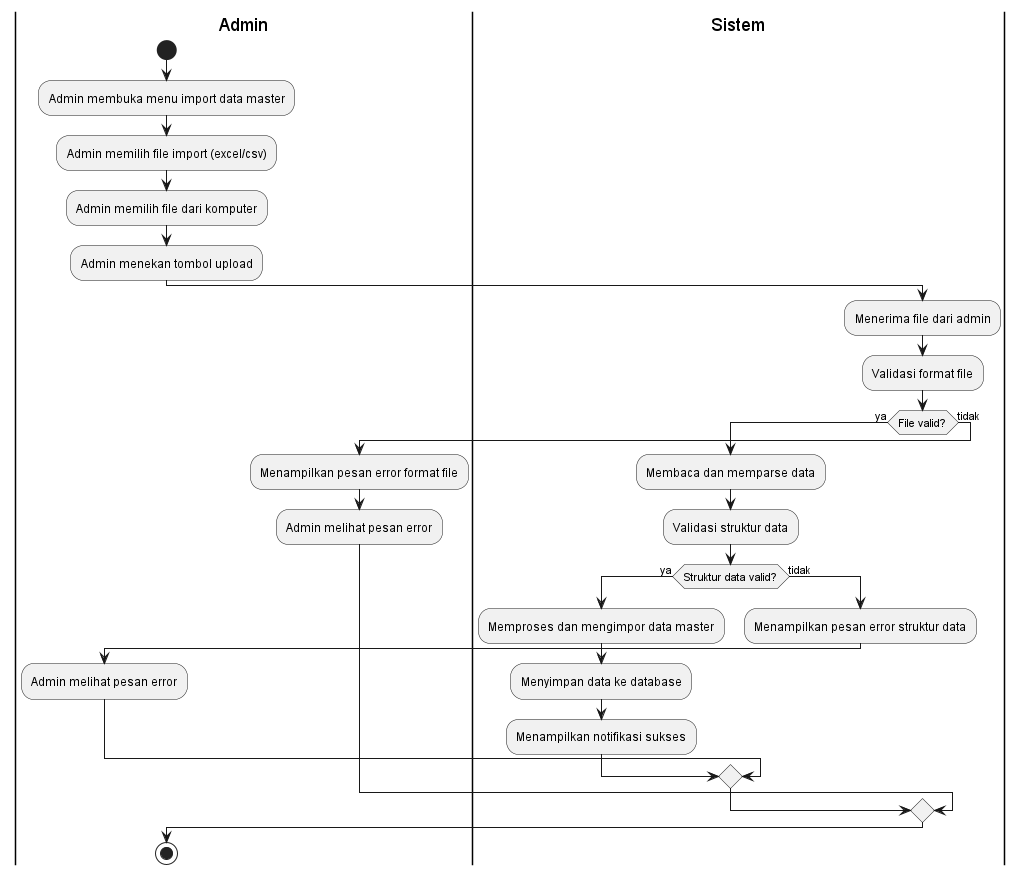

The diagram above was rendered by PlantUML. Its source (embedded in the PNG):
@startuml
|Admin|
start
:Admin membuka menu import data master;
:Admin memilih file import (excel/csv);
:Admin memilih file dari komputer;
:Admin menekan tombol upload;

|Sistem|
:Menerima file dari admin;
:Validasi format file;
if (File valid?) then (ya)
  :Membaca dan memparse data;
  :Validasi struktur data;
  if (Struktur data valid?) then (ya)
    :Memproses dan mengimpor data master;
    :Menyimpan data ke database;
    :Menampilkan notifikasi sukses;
  else (tidak)
    :Menampilkan pesan error struktur data;
    |Admin|
    :Admin melihat pesan error;
  endif
else (tidak)
  :Menampilkan pesan error format file;
  |Admin|
  :Admin melihat pesan error;
endif
stop
@enduml